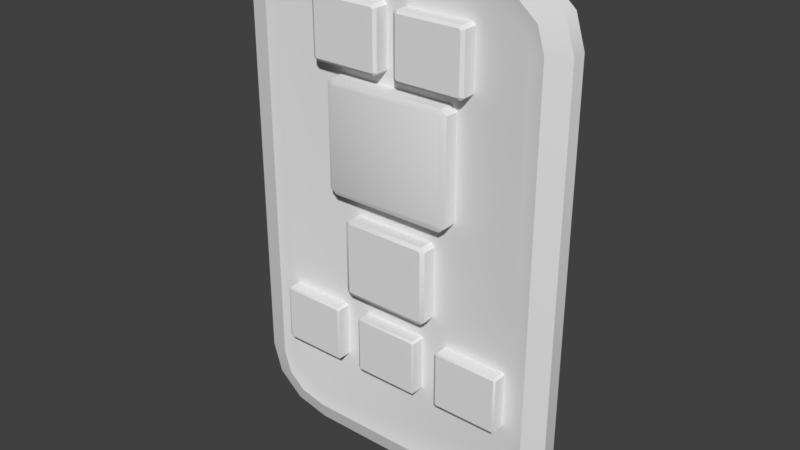 # Source: Space_Remote_Controller_V3.blend  (saved by Blender 2.79.0; exported with 4.5.12 LTS)
import bpy
from mathutils import Matrix  # noqa: F401  (used for matrix-valued properties, if any)

bpy.ops.wm.read_factory_settings(use_empty=True)
scene = bpy.context.scene
scene.name = 'Scene'

# ---- collections
col_collection_1 = bpy.data.collections.new('Collection 1'); scene.collection.children.link(col_collection_1)

# ---- node groups
ng_auto_smooth = bpy.data.node_groups.new('Auto Smooth', 'GeometryNodeTree')
_s = ng_auto_smooth.interface.new_socket(name='Geometry', in_out='OUTPUT', socket_type='NodeSocketGeometry')
_s = ng_auto_smooth.interface.new_socket(name='Geometry', in_out='INPUT', socket_type='NodeSocketGeometry')
_s = ng_auto_smooth.interface.new_socket(name='Angle', in_out='INPUT', socket_type='NodeSocketFloat')
_s.subtype = 'ANGLE'
_s.min_value = 0.0
_s.max_value = 3.142
ng_auto_smooth.is_modifier = True
_N = ng_auto_smooth.nodes; _L = ng_auto_smooth.links
n0 = _N.new('NodeGroupOutput'); n0.name = 'Group Output'; n0.location = (480, -100)
n1 = _N.new('NodeGroupInput'); n1.name = 'Group Input'; n1.location = (-420, -300)
n2 = _N.new('NodeGroupInput'); n2.name = 'Group Input.001'; n2.location = (-60, -100)
n3 = _N.new('GeometryNodeSetShadeSmooth'); n3.name = 'Set Shade Smooth'; n3.location = (120, -100)
n3.domain = 'EDGE'
n4 = _N.new('GeometryNodeSetShadeSmooth'); n4.name = 'Set Shade Smooth.001'; n4.location = (300, -100)
n5 = _N.new('GeometryNodeInputMeshEdgeAngle'); n5.name = 'Edge Angle'; n5.location = (-420, -220)
n6 = _N.new('GeometryNodeInputEdgeSmooth'); n6.name = 'Is Edge Smooth'; n6.location = (-60, -160)
n7 = _N.new('GeometryNodeInputShadeSmooth'); n7.name = 'Is Face Smooth'; n7.location = (-240, -340)
n8 = _N.new('FunctionNodeBooleanMath'); n8.name = 'Boolean Math'; n8.location = (-60, -220)
n9 = _N.new('FunctionNodeCompare'); n9.name = 'Compare'; n9.location = (-240, -180)
n9.operation = 'LESS_EQUAL'
_L.new(n5.outputs[0], n9.inputs[0])
_L.new(n4.outputs[0], n0.inputs[0])
_L.new(n1.outputs[1], n9.inputs[1])
_L.new(n9.outputs[0], n8.inputs[0])
_L.new(n7.outputs[0], n8.inputs[1])
_L.new(n2.outputs[0], n3.inputs[0])
_L.new(n6.outputs[0], n3.inputs[1])
_L.new(n3.outputs[0], n4.inputs[0])
_L.new(n8.outputs[0], n3.inputs[2])
n0.is_active_output = True

# ---- world
world_world = bpy.data.worlds.new('World'); scene.world = world_world
world_world.color = (0.05088, 0.05088, 0.05088)
world_world.use_sun_shadow = False
world_world.sun_shadow_jitter_overblur = 0.0
world_world.cycles.sampling_method = 'MANUAL'

# ---- meshes
me_plane_000 = bpy.data.meshes.new('Plane.000')
me_plane_000.from_pydata([(-0.88, 0.4564, 0.3736), (-0.9734, 0.4564, 0.467), (1.018, 0.4564, 0.467), (0.9245, 0.4564, 0.3736), (-0.9734, 0.4564, 2.271), (-0.88, 0.4564, 2.365), (0.9245, 0.4564, 2.365), (1.018, 0.4564, 2.271), (-0.8432, -0.1061, 2.276), (-0.88, -0.0571, 2.365), (-0.8846, -0.1061, 2.235), (-0.9734, -0.0571, 2.271), (-0.8846, -0.1061, 0.5037), (-0.9734, -0.0571, 0.467), (-0.8432, -0.1061, 0.4623), (-0.88, -0.0571, 0.3736), (0.8877, -0.1061, 0.4623), (0.9245, -0.0571, 0.3736), (0.9291, -0.1061, 0.5037), (1.018, -0.0571, 0.467), (0.9291, -0.1061, 2.235), (1.018, -0.0571, 2.271), (0.8877, -0.1061, 2.276), (0.9245, -0.0571, 2.365), (-0.635, 0.4564, -1.401), (-0.7008, 0.4564, -1.335), (0.7008, 0.4564, -1.335), (0.635, 0.4564, -1.401), (-0.7008, 0.4564, -0.06497), (-0.635, 0.4564, 0.0007668), (0.635, 0.4564, 0.0007668), (0.7008, 0.4564, -0.06497), (-0.6092, -0.1061, -0.06171), (-0.635, -0.0571, 0.0007668), (-0.6383, -0.1061, -0.09085), (-0.7008, -0.0571, -0.06497), (-0.6383, -0.1061, -1.309), (-0.7008, -0.0571, -1.335), (-0.6092, -0.1061, -1.338), (-0.635, -0.0571, -1.401), (0.6092, -0.1061, -1.338), (0.635, -0.0571, -1.401), (0.6383, -0.1061, -1.309), (0.7008, -0.0571, -1.335), (0.6383, -0.1061, -0.09085), (0.7008, -0.0571, -0.06497), (0.6092, -0.1061, -0.06171), (0.635, -0.0571, 0.0007668), (-0.486, 0.4305, -2.836), (-0.5204, 0.4305, -2.802), (0.5204, 0.4305, -2.802), (0.486, 0.4305, -2.836), (-0.5204, 0.4305, -1.83), (-0.486, 0.4305, -1.796), (0.486, 0.4305, -1.796), (0.5204, 0.4305, -1.83), (-0.4711, -0.06919, -1.832), (-0.4836, -0.04195, -1.802), (-0.4842, -0.06919, -1.845), (-0.5146, -0.04195, -1.832), (-0.4842, -0.06919, -2.787), (-0.5146, -0.04195, -2.8), (-0.4711, -0.06919, -2.8), (-0.4836, -0.04195, -2.831), (0.4711, -0.06919, -2.8), (0.4836, -0.04195, -2.831), (0.4842, -0.06919, -2.787), (0.5146, -0.04195, -2.8), (0.4842, -0.06919, -1.845), (0.5146, -0.04195, -1.832), (0.4711, -0.06919, -1.832), (0.4836, -0.04195, -1.802), (0.914, 0.4305, -2.836), (0.8796, 0.4305, -2.802), (1.92, 0.4305, -2.802), (1.886, 0.4305, -2.836), (0.8796, 0.4305, -1.83), (0.914, 0.4305, -1.796), (1.886, 0.4305, -1.796), (1.92, 0.4305, -1.83), (0.9289, -0.06919, -1.832), (0.9164, -0.04195, -1.802), (0.9158, -0.06919, -1.845), (0.8854, -0.04195, -1.832), (0.9158, -0.06919, -2.787), (0.8854, -0.04195, -2.8), (0.9289, -0.06919, -2.8), (0.9164, -0.04195, -2.831), (1.871, -0.06919, -2.8), (1.884, -0.04195, -2.831), (1.884, -0.06919, -2.787), (1.915, -0.04195, -2.8), (1.884, -0.06919, -1.845), (1.915, -0.04195, -1.832), (1.871, -0.06919, -1.832), (1.884, -0.04195, -1.802), (-1.886, 0.4305, -2.836), (-1.92, 0.4305, -2.802), (-0.8796, 0.4305, -2.802), (-0.914, 0.4305, -2.836), (-1.92, 0.4305, -1.83), (-1.886, 0.4305, -1.796), (-0.914, 0.4305, -1.796), (-0.8796, 0.4305, -1.83), (-1.871, -0.06919, -1.832), (-1.884, -0.04195, -1.802), (-1.884, -0.06919, -1.845), (-1.915, -0.04195, -1.832), (-1.884, -0.06919, -2.787), (-1.915, -0.04195, -2.8), (-1.871, -0.06919, -2.8), (-1.884, -0.04195, -2.831), (-0.9289, -0.06919, -2.8), (-0.9164, -0.04195, -2.831), (-0.9158, -0.06919, -2.787), (-0.8854, -0.04195, -2.8), (-0.9158, -0.06919, -1.845), (-0.8854, -0.04195, -1.832), (-0.9289, -0.06919, -1.832), (-0.9164, -0.04195, -1.802), (0.22, 0.4564, 2.564), (0.1684, 0.4564, 2.615), (1.268, 0.4564, 2.615), (1.216, 0.4564, 2.564), (0.1684, 0.4564, 3.612), (0.22, 0.4564, 3.663), (1.216, 0.4564, 3.663), (1.268, 0.4564, 3.612), (0.2403, -0.1061, 3.614), (0.22, -0.0571, 3.663), (0.2174, -0.1061, 3.591), (0.1684, -0.0571, 3.612), (0.2174, -0.1061, 2.635), (0.1684, -0.0571, 2.615), (0.2403, -0.1061, 2.613), (0.22, -0.0571, 2.564), (1.196, -0.1061, 2.613), (1.216, -0.0571, 2.564), (1.219, -0.1061, 2.635), (1.268, -0.0571, 2.615), (1.219, -0.1061, 3.591), (1.268, -0.0571, 3.612), (1.196, -0.1061, 3.614), (1.216, -0.0571, 3.663), (-1.149, 0.4564, 2.567), (-1.2, 0.4564, 2.619), (-0.1005, 0.4564, 2.619), (-0.1521, 0.4564, 2.567), (-1.2, 0.4564, 3.615), (-1.149, 0.4564, 3.667), (-0.1521, 0.4564, 3.667), (-0.1005, 0.4564, 3.615), (-1.128, -0.1061, 3.618), (-1.149, -0.0571, 3.667), (-1.151, -0.1061, 3.595), (-1.2, -0.0571, 3.615), (-1.151, -0.1061, 2.639), (-1.2, -0.0571, 2.619), (-1.128, -0.1061, 2.616), (-1.149, -0.0571, 2.567), (-0.1724, -0.1061, 2.616), (-0.1521, -0.0571, 2.567), (-0.1495, -0.1061, 2.639), (-0.1005, -0.0571, 2.619), (-0.1495, -0.1061, 3.595), (-0.1005, -0.0571, 3.615), (-0.1724, -0.1061, 3.618), (-0.1521, -0.0571, 3.667), (1.438, 0.2561, -4.008), (1.509, 0.3372, -4.552), (2.047, 0.2561, -3.398), (2.591, 0.3372, -3.47), (1.769, 0.2561, -3.919), (2.05, 0.3372, -4.407), (1.958, 0.2561, -3.729), (2.446, 0.3372, -4.011), (-2.047, 0.2561, -3.398), (-2.591, 0.3372, -3.47), (-1.438, 0.2561, -4.008), (-1.509, 0.3372, -4.552), (-1.958, 0.2561, -3.729), (-2.446, 0.3372, -4.011), (-1.769, 0.2561, -3.919), (-2.05, 0.3372, -4.407), (2.047, 0.2561, 3.398), (2.591, 0.3372, 3.47), (1.438, 0.2561, 4.008), (1.509, 0.3372, 4.552), (1.958, 0.2561, 3.729), (2.446, 0.3372, 4.011), (1.769, 0.2561, 3.919), (2.05, 0.3372, 4.407), (-1.438, 0.2561, 4.008), (-1.509, 0.3372, 4.552), (-2.047, 0.2561, 3.398), (-2.591, 0.3372, 3.47), (-1.769, 0.2561, 3.919), (-2.05, 0.3372, 4.407), (-1.958, 0.2561, 3.729), (-2.446, 0.3372, 4.011), (2.591, 0.6768, -3.47), (1.509, 0.6768, -4.552), (2.446, 0.6768, -4.011), (2.05, 0.6768, -4.407), (-1.509, 0.6767, -4.552), (-2.591, 0.6767, -3.47), (-2.05, 0.6767, -4.407), (-2.446, 0.6767, -4.011), (1.509, 0.6768, 4.552), (2.591, 0.6768, 3.47), (2.05, 0.6768, 4.407), (2.446, 0.6768, 4.011), (-2.591, 0.6767, 3.47), (-1.509, 0.6767, 4.552), (-2.446, 0.6767, 4.011), (-2.05, 0.6767, 4.407), (-1.876, 0.2001, 4.105), (-1.465, 0.2001, 4.215), (-2.144, 0.2001, 3.836), (-2.254, 0.2001, 3.426), (-1.465, 0.2001, -4.215), (-1.876, 0.2001, -4.105), (-2.144, 0.2001, -3.836), (-2.254, 0.2001, -3.426), (1.876, 0.2001, -4.105), (1.465, 0.2001, -4.215), (2.144, 0.2001, -3.836), (2.254, 0.2001, -3.426), (1.465, 0.2001, 4.215), (1.876, 0.2001, 4.105), (2.144, 0.2001, 3.836), (2.254, 0.2001, 3.426), (2.206, 1.014, -3.419), (2.288, 0.9799, -3.43), (1.459, 1.014, -4.166), (1.469, 0.9799, -4.249), (2.101, 1.014, -3.811), (2.174, 0.9799, -3.854), (1.851, 1.014, -4.061), (1.893, 0.9799, -4.135), (-1.459, 1.014, -4.166), (-1.469, 0.9799, -4.249), (-2.206, 1.014, -3.419), (-2.288, 0.9799, -3.43), (-1.851, 1.014, -4.061), (-1.893, 0.9799, -4.135), (-2.101, 1.014, -3.811), (-2.174, 0.9799, -3.854), (1.459, 1.014, 4.166), (1.469, 0.9799, 4.249), (2.206, 1.014, 3.419), (2.288, 0.9799, 3.43), (1.851, 1.014, 4.061), (1.893, 0.9799, 4.135), (2.101, 1.014, 3.811), (2.174, 0.9799, 3.854), (-2.206, 1.014, 3.419), (-2.288, 0.9799, 3.43), (-1.459, 1.014, 4.166), (-1.469, 0.9799, 4.249), (-2.101, 1.014, 3.811), (-2.174, 0.9799, 3.854), (-1.851, 1.014, 4.061), (-1.893, 0.9799, 4.135)], [], [(17, 3, 2, 19), (12, 14, 16, 18, 20, 22, 8, 10), (0, 1, 4, 5, 6, 7, 2, 3), (4, 1, 13, 11), (6, 23, 21, 7), (2, 7, 21, 19), (0, 3, 17, 15), (6, 5, 9, 23), (0, 15, 13, 1), (22, 20, 21, 23), (18, 16, 17, 19), (14, 12, 13, 15), (10, 8, 9, 11), (12, 10, 11, 13), (16, 14, 15, 17), (20, 18, 19, 21), (8, 22, 23, 9), (9, 5, 4, 11), (41, 27, 26, 43), (36, 38, 40, 42, 44, 46, 32, 34), (24, 25, 28, 29, 30, 31, 26, 27), (28, 25, 37, 35), (30, 47, 45, 31), (26, 31, 45, 43), (24, 27, 41, 39), (30, 29, 33, 47), (24, 39, 37, 25), (46, 44, 45, 47), (42, 40, 41, 43), (38, 36, 37, 39), (34, 32, 33, 35), (36, 34, 35, 37), (40, 38, 39, 41), (44, 42, 43, 45), (32, 46, 47, 33), (33, 29, 28, 35), (65, 51, 50, 67), (60, 62, 64, 66, 68, 70, 56, 58), (48, 49, 52, 53, 54, 55, 50, 51), (52, 49, 61, 59), (54, 71, 69, 55), (50, 55, 69, 67), (48, 51, 65, 63), (54, 53, 57, 71), (48, 63, 61, 49), (70, 68, 69, 71), (66, 64, 65, 67), (62, 60, 61, 63), (58, 56, 57, 59), (60, 58, 59, 61), (64, 62, 63, 65), (68, 66, 67, 69), (56, 70, 71, 57), (57, 53, 52, 59), (89, 75, 74, 91), (84, 86, 88, 90, 92, 94, 80, 82), (72, 73, 76, 77, 78, 79, 74, 75), (76, 73, 85, 83), (78, 95, 93, 79), (74, 79, 93, 91), (72, 75, 89, 87), (78, 77, 81, 95), (72, 87, 85, 73), (94, 92, 93, 95), (90, 88, 89, 91), (86, 84, 85, 87), (82, 80, 81, 83), (84, 82, 83, 85), (88, 86, 87, 89), (92, 90, 91, 93), (80, 94, 95, 81), (81, 77, 76, 83), (113, 99, 98, 115), (108, 110, 112, 114, 116, 118, 104, 106), (96, 97, 100, 101, 102, 103, 98, 99), (100, 97, 109, 107), (102, 119, 117, 103), (98, 103, 117, 115), (96, 99, 113, 111), (102, 101, 105, 119), (96, 111, 109, 97), (118, 116, 117, 119), (114, 112, 113, 115), (110, 108, 109, 111), (106, 104, 105, 107), (108, 106, 107, 109), (112, 110, 111, 113), (116, 114, 115, 117), (104, 118, 119, 105), (105, 101, 100, 107), (137, 123, 122, 139), (132, 134, 136, 138, 140, 142, 128, 130), (120, 121, 124, 125, 126, 127, 122, 123), (124, 121, 133, 131), (126, 143, 141, 127), (122, 127, 141, 139), (120, 123, 137, 135), (126, 125, 129, 143), (120, 135, 133, 121), (142, 140, 141, 143), (138, 136, 137, 139), (134, 132, 133, 135), (130, 128, 129, 131), (132, 130, 131, 133), (136, 134, 135, 137), (140, 138, 139, 141), (128, 142, 143, 129), (129, 125, 124, 131), (161, 147, 146, 163), (156, 158, 160, 162, 164, 166, 152, 154), (144, 145, 148, 149, 150, 151, 146, 147), (148, 145, 157, 155), (150, 167, 165, 151), (146, 151, 165, 163), (144, 147, 161, 159), (150, 149, 153, 167), (144, 159, 157, 145), (166, 164, 165, 167), (162, 160, 161, 163), (158, 156, 157, 159), (154, 152, 153, 155), (156, 154, 155, 157), (160, 158, 159, 161), (164, 162, 163, 165), (152, 166, 167, 153), (153, 149, 148, 155), (168, 172, 174, 170, 184, 188, 190, 186, 192, 196, 198, 194, 176, 180, 182, 178), (210, 191, 189, 211), (175, 202, 200, 171), (204, 179, 183, 206), (199, 214, 212, 195), (241, 235, 201, 204), (197, 215, 214, 199), (206, 183, 181, 207), (211, 189, 185, 209), (177, 195, 212, 205), (169, 179, 204, 201), (207, 181, 177, 205), (185, 171, 200, 209), (193, 187, 208, 213), (193, 213, 215, 197), (208, 187, 191, 210), (173, 203, 202, 175), (216, 217, 193, 197), (263, 261, 214, 215), (218, 216, 197, 199), (219, 218, 199, 195), (259, 263, 215, 213), (257, 243, 205, 212), (220, 221, 183, 179), (253, 249, 208, 210), (221, 222, 181, 183), (247, 245, 206, 207), (222, 223, 177, 181), (224, 225, 169, 173), (239, 237, 202, 203), (226, 224, 173, 175), (245, 241, 204, 206), (227, 226, 175, 171), (233, 251, 209, 200), (249, 259, 213, 208), (228, 229, 191, 187), (261, 257, 212, 214), (229, 230, 189, 191), (255, 253, 210, 211), (230, 231, 185, 189), (231, 227, 171, 185), (232, 236, 238, 234, 240, 244, 246, 242, 256, 260, 262, 258, 248, 252, 254, 250), (179, 169, 225, 220), (187, 193, 217, 228), (195, 177, 223, 219), (235, 239, 203, 201), (243, 247, 207, 205), (251, 255, 211, 209), (169, 201, 203, 173), (196, 192, 217, 216), (198, 196, 216, 218), (194, 198, 218, 219), (178, 182, 221, 220), (182, 180, 222, 221), (180, 176, 223, 222), (172, 168, 225, 224), (174, 172, 224, 226), (170, 174, 226, 227), (186, 190, 229, 228), (190, 188, 230, 229), (188, 184, 231, 230), (184, 170, 227, 231), (168, 178, 220, 225), (192, 186, 228, 217), (176, 194, 219, 223), (258, 262, 263, 259), (262, 260, 261, 263), (260, 256, 257, 261), (244, 240, 241, 245), (246, 244, 245, 247), (242, 246, 247, 243), (234, 238, 239, 235), (238, 236, 237, 239), (236, 232, 233, 237), (252, 248, 249, 253), (254, 252, 253, 255), (250, 254, 255, 251), (232, 250, 251, 233), (240, 234, 235, 241), (256, 242, 243, 257), (248, 258, 259, 249), (237, 233, 200, 202)])
me_plane_000.polygons.foreach_set('use_smooth', [True] * 208)
me_plane_000.use_remesh_preserve_volume = False
me_plane_000.use_remesh_preserve_attributes = False
me_plane_000.use_mirror_vertex_groups = False
me_plane_000.update()

# ---- objects
ob_space_remote_v3 = bpy.data.objects.new('Space_Remote_V3', me_plane_000)

# ---- transforms, parenting, visibility, modifiers, constraints
ob_space_remote_v3.location = (0.0, 0.0, 0.0)
ob_space_remote_v3.scale = (1.128, 0.7306, 0.9674)
ob_space_remote_v3.lineart.crease_threshold = 0.0
_m = ob_space_remote_v3.modifiers.new('Auto Smooth', 'NODES')
_m.node_group = ng_auto_smooth
_gi = [s.identifier for s in ng_auto_smooth.interface.items_tree if s.item_type == 'SOCKET' and s.in_out == 'INPUT']
_m[_gi[1]] = 0.5236  # Angle

# ---- collection membership
col_collection_1.objects.link(ob_space_remote_v3)

# ---- scene / render settings (as saved in the file)
scene.frame_start = 1; scene.frame_end = 250; scene.frame_set(1)
scene.render.engine = 'CYCLES'
scene.render.resolution_percentage = 50
scene.render.dither_intensity = 0.0
scene.cycles.use_denoising = False
scene.cycles.samples = 128
scene.cycles.sampling_pattern = 'TABULATED_SOBOL'
scene.cycles.use_adaptive_sampling = False
scene.cycles.use_light_tree = False
scene.cycles.blur_glossy = 0.0
scene.cycles.sample_clamp_indirect = 0.0
scene.view_settings.view_transform = 'Standard'
bpy.context.view_layer.update()

# ---- added for rendering (the .blend has no active camera and no usable light): camera, sun
cam_auto = bpy.data.cameras.new('AutoCamera')
cam_auto.lens = 50.0
cam_auto.sensor_width = 36.0
cam_auto.clip_end = 1000.0
ob_auto_camera = bpy.data.objects.new('AutoCamera', cam_auto)
scene.collection.objects.link(ob_auto_camera)
ob_auto_camera.location = (9.81014, -11.4405, 7.84811)
ob_auto_camera.rotation_euler = (1.09748, -7.21219e-08, 0.694738)
scene.camera = ob_auto_camera
light_auto_sun = bpy.data.lights.new('AutoSun', 'SUN')
light_auto_sun.energy = 3.0
light_auto_sun.angle = 0.0523599
ob_auto_sun = bpy.data.objects.new('AutoSun', light_auto_sun)
scene.collection.objects.link(ob_auto_sun)
ob_auto_sun.rotation_euler = (0.872665, 0.174533, 0.523599)
bpy.context.view_layer.update()
